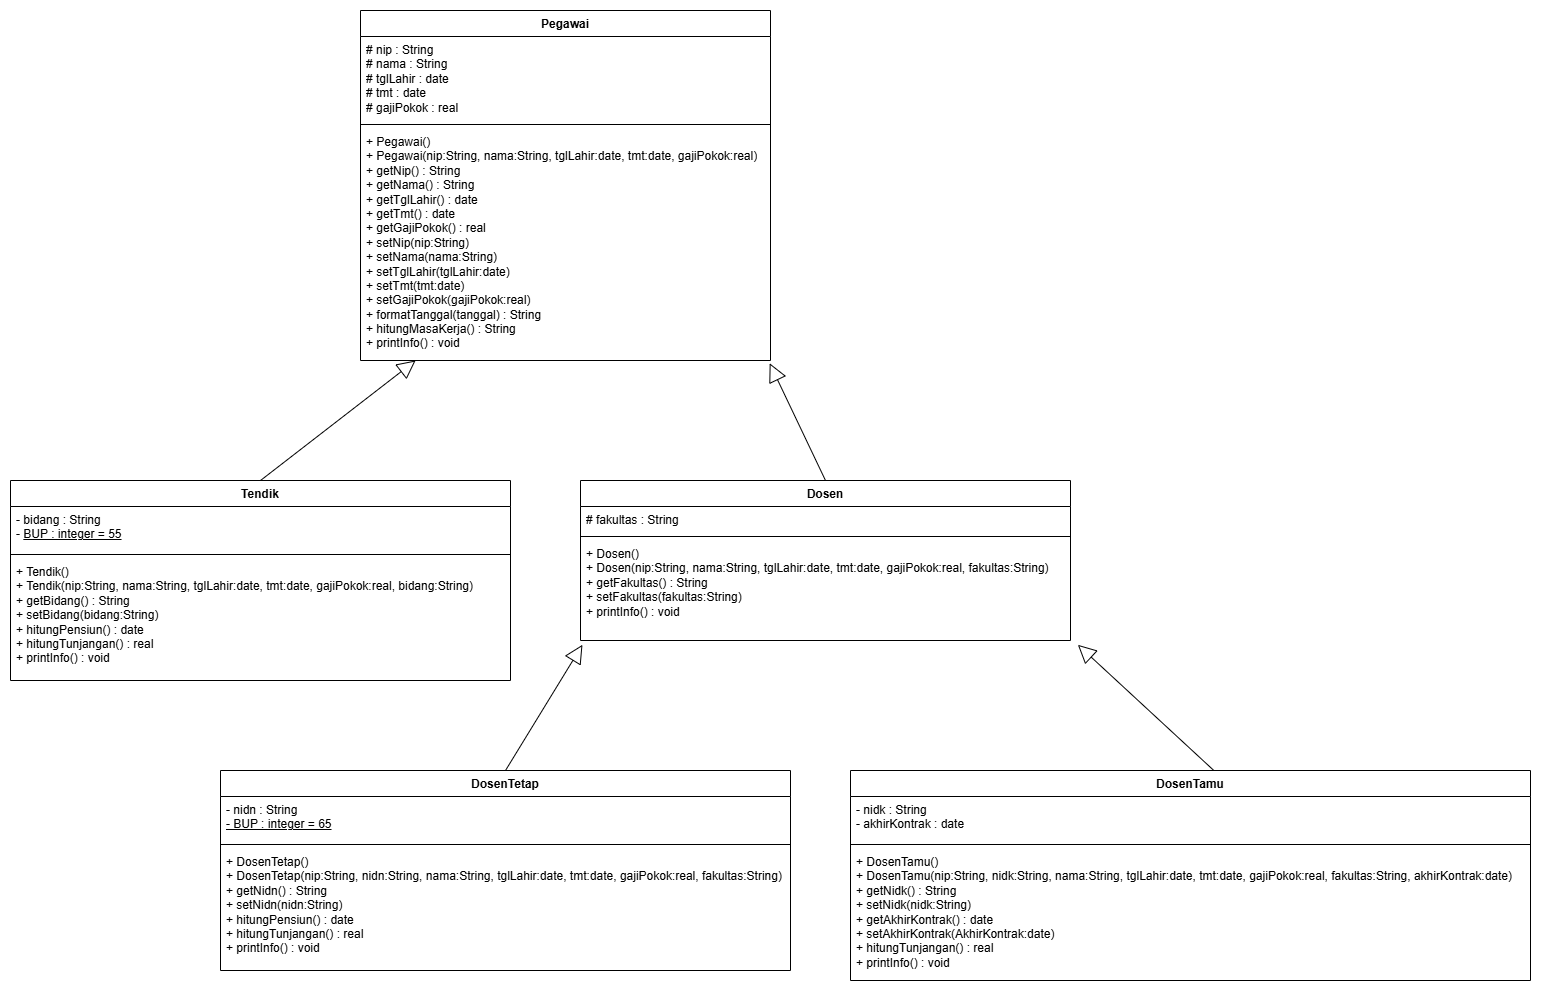

The diagram above was exported from draw.io. Its source (the exported page's mxGraphModel, read from the mxfile embedded in the PNG):
<mxGraphModel dx="1516" dy="1740" grid="1" gridSize="10" guides="1" tooltips="1" connect="1" arrows="1" fold="1" page="1" pageScale="1" pageWidth="1169" pageHeight="827" background="#ffffff" math="0" shadow="0">
  <root>
    <mxCell id="0" />
    <mxCell id="1" parent="0" />
    <mxCell id="3tkbCblsZMyLNrJ1F2qC-1" parent="1" style="swimlane;fontStyle=1;align=center;verticalAlign=top;childLayout=stackLayout;horizontal=1;startSize=26;horizontalStack=0;resizeParent=1;resizeParentMax=0;resizeLast=0;collapsible=1;marginBottom=0;whiteSpace=wrap;html=1;" value="Pegawai" vertex="1">
      <mxGeometry height="350" width="410" x="390" y="-130" as="geometry" />
    </mxCell>
    <mxCell id="3tkbCblsZMyLNrJ1F2qC-2" parent="3tkbCblsZMyLNrJ1F2qC-1" style="text;strokeColor=none;fillColor=none;align=left;verticalAlign=top;spacingLeft=4;spacingRight=4;overflow=hidden;rotatable=0;points=[[0,0.5],[1,0.5]];portConstraint=eastwest;whiteSpace=wrap;html=1;" value="# nip : String&lt;div&gt;# nama : String&lt;br&gt;# tglLahir : date&lt;br&gt;# tmt : date&lt;br&gt;# gajiPokok : real&lt;/div&gt;" vertex="1">
      <mxGeometry height="84" width="410" y="26" as="geometry" />
    </mxCell>
    <mxCell id="3tkbCblsZMyLNrJ1F2qC-3" parent="3tkbCblsZMyLNrJ1F2qC-1" style="line;strokeWidth=1;fillColor=none;align=left;verticalAlign=middle;spacingTop=-1;spacingLeft=3;spacingRight=3;rotatable=0;labelPosition=right;points=[];portConstraint=eastwest;strokeColor=inherit;" value="" vertex="1">
      <mxGeometry height="8" width="410" y="110" as="geometry" />
    </mxCell>
    <mxCell id="3tkbCblsZMyLNrJ1F2qC-4" parent="3tkbCblsZMyLNrJ1F2qC-1" style="text;strokeColor=none;fillColor=none;align=left;verticalAlign=top;spacingLeft=4;spacingRight=4;overflow=hidden;rotatable=0;points=[[0,0.5],[1,0.5]];portConstraint=eastwest;whiteSpace=wrap;html=1;" value="+ Pegawai()&lt;br&gt;+ Pegawai(nip:String, nama:String, tglLahir:date, tmt:date, gajiPokok:real)&lt;br&gt;+ getNip() : String&lt;br&gt;+ getNama() : String&lt;br&gt;+ getTglLahir() : date&lt;br&gt;+ getTmt() : date&lt;br&gt;+ getGajiPokok() : real&lt;br&gt;+ setNip(nip:String)&lt;br&gt;+ setNama(nama:String)&lt;br&gt;+ setTglLahir(tglLahir:date)&lt;br&gt;+ setTmt(tmt:date)&lt;br&gt;+ setGajiPokok(gajiPokok:real)&lt;br&gt;+ formatTanggal(tanggal) : String&lt;br&gt;+ hitungMasaKerja() : String&lt;br&gt;+ printInfo() : void" vertex="1">
      <mxGeometry height="232" width="410" y="118" as="geometry" />
    </mxCell>
    <mxCell id="3tkbCblsZMyLNrJ1F2qC-5" parent="1" style="swimlane;fontStyle=1;align=center;verticalAlign=top;childLayout=stackLayout;horizontal=1;startSize=26;horizontalStack=0;resizeParent=1;resizeParentMax=0;resizeLast=0;collapsible=1;marginBottom=0;whiteSpace=wrap;html=1;" value="Tendik" vertex="1">
      <mxGeometry height="200" width="500" x="40" y="340" as="geometry" />
    </mxCell>
    <mxCell id="3tkbCblsZMyLNrJ1F2qC-6" parent="3tkbCblsZMyLNrJ1F2qC-5" style="text;strokeColor=none;fillColor=none;align=left;verticalAlign=top;spacingLeft=4;spacingRight=4;overflow=hidden;rotatable=0;points=[[0,0.5],[1,0.5]];portConstraint=eastwest;whiteSpace=wrap;html=1;" value="- bidang : String&lt;br&gt;- &lt;u&gt;BUP : integer = 55&lt;/u&gt;" vertex="1">
      <mxGeometry height="44" width="500" y="26" as="geometry" />
    </mxCell>
    <mxCell id="3tkbCblsZMyLNrJ1F2qC-7" parent="3tkbCblsZMyLNrJ1F2qC-5" style="line;strokeWidth=1;fillColor=none;align=left;verticalAlign=middle;spacingTop=-1;spacingLeft=3;spacingRight=3;rotatable=0;labelPosition=right;points=[];portConstraint=eastwest;strokeColor=inherit;" value="" vertex="1">
      <mxGeometry height="8" width="500" y="70" as="geometry" />
    </mxCell>
    <mxCell id="3tkbCblsZMyLNrJ1F2qC-8" parent="3tkbCblsZMyLNrJ1F2qC-5" style="text;strokeColor=none;fillColor=none;align=left;verticalAlign=top;spacingLeft=4;spacingRight=4;overflow=hidden;rotatable=0;points=[[0,0.5],[1,0.5]];portConstraint=eastwest;whiteSpace=wrap;html=1;" value="+ Tendik()&lt;br&gt;+ Tendik(nip:String, nama:String, tglLahir:date, tmt:date, gajiPokok:real, bidang:String)&lt;br&gt;+ getBidang() : String&lt;br&gt;+ setBidang(bidang:String)&lt;br&gt;+ hitungPensiun() : date&lt;br&gt;+ hitungTunjangan() : real&lt;br&gt;+ printInfo() : void" vertex="1">
      <mxGeometry height="122" width="500" y="78" as="geometry" />
    </mxCell>
    <mxCell id="3tkbCblsZMyLNrJ1F2qC-9" parent="1" style="swimlane;fontStyle=1;align=center;verticalAlign=top;childLayout=stackLayout;horizontal=1;startSize=26;horizontalStack=0;resizeParent=1;resizeParentMax=0;resizeLast=0;collapsible=1;marginBottom=0;whiteSpace=wrap;html=1;" value="Dosen" vertex="1">
      <mxGeometry height="160" width="490" x="610" y="340" as="geometry" />
    </mxCell>
    <mxCell id="3tkbCblsZMyLNrJ1F2qC-10" parent="3tkbCblsZMyLNrJ1F2qC-9" style="text;strokeColor=none;fillColor=none;align=left;verticalAlign=top;spacingLeft=4;spacingRight=4;overflow=hidden;rotatable=0;points=[[0,0.5],[1,0.5]];portConstraint=eastwest;whiteSpace=wrap;html=1;" value="# fakultas : String" vertex="1">
      <mxGeometry height="26" width="490" y="26" as="geometry" />
    </mxCell>
    <mxCell id="3tkbCblsZMyLNrJ1F2qC-11" parent="3tkbCblsZMyLNrJ1F2qC-9" style="line;strokeWidth=1;fillColor=none;align=left;verticalAlign=middle;spacingTop=-1;spacingLeft=3;spacingRight=3;rotatable=0;labelPosition=right;points=[];portConstraint=eastwest;strokeColor=inherit;" value="" vertex="1">
      <mxGeometry height="8" width="490" y="52" as="geometry" />
    </mxCell>
    <mxCell id="3tkbCblsZMyLNrJ1F2qC-12" parent="3tkbCblsZMyLNrJ1F2qC-9" style="text;strokeColor=none;fillColor=none;align=left;verticalAlign=top;spacingLeft=4;spacingRight=4;overflow=hidden;rotatable=0;points=[[0,0.5],[1,0.5]];portConstraint=eastwest;whiteSpace=wrap;html=1;" value="+ Dosen()&lt;br&gt;+ Dosen(nip:String, nama:String, tglLahir:date, tmt:date, gajiPokok:real, fakultas:String)&lt;br&gt;+ getFakultas() : String&lt;br&gt;+ setFakultas(fakultas:String)&lt;br&gt;+ printInfo() : void" vertex="1">
      <mxGeometry height="100" width="490" y="60" as="geometry" />
    </mxCell>
    <mxCell id="3tkbCblsZMyLNrJ1F2qC-13" parent="1" style="swimlane;fontStyle=1;align=center;verticalAlign=top;childLayout=stackLayout;horizontal=1;startSize=26;horizontalStack=0;resizeParent=1;resizeParentMax=0;resizeLast=0;collapsible=1;marginBottom=0;whiteSpace=wrap;html=1;" value="DosenTetap" vertex="1">
      <mxGeometry height="200" width="570" x="250" y="630" as="geometry" />
    </mxCell>
    <mxCell id="3tkbCblsZMyLNrJ1F2qC-14" parent="3tkbCblsZMyLNrJ1F2qC-13" style="text;strokeColor=none;fillColor=none;align=left;verticalAlign=top;spacingLeft=4;spacingRight=4;overflow=hidden;rotatable=0;points=[[0,0.5],[1,0.5]];portConstraint=eastwest;whiteSpace=wrap;html=1;" value="- nidn : String&lt;br&gt;&lt;u&gt;- BUP : integer = 65&lt;/u&gt;" vertex="1">
      <mxGeometry height="44" width="570" y="26" as="geometry" />
    </mxCell>
    <mxCell id="3tkbCblsZMyLNrJ1F2qC-15" parent="3tkbCblsZMyLNrJ1F2qC-13" style="line;strokeWidth=1;fillColor=none;align=left;verticalAlign=middle;spacingTop=-1;spacingLeft=3;spacingRight=3;rotatable=0;labelPosition=right;points=[];portConstraint=eastwest;strokeColor=inherit;" value="" vertex="1">
      <mxGeometry height="8" width="570" y="70" as="geometry" />
    </mxCell>
    <mxCell id="3tkbCblsZMyLNrJ1F2qC-16" parent="3tkbCblsZMyLNrJ1F2qC-13" style="text;strokeColor=none;fillColor=none;align=left;verticalAlign=top;spacingLeft=4;spacingRight=4;overflow=hidden;rotatable=0;points=[[0,0.5],[1,0.5]];portConstraint=eastwest;whiteSpace=wrap;html=1;" value="+ DosenTetap()&lt;br&gt;+ DosenTetap(nip:String, nidn:String, nama:String, tglLahir:date, tmt:date, gajiPokok:real, fakultas:String)&lt;br&gt;+ getNidn() : String&lt;br&gt;+ setNidn(nidn:String)&lt;br&gt;+ hitungPensiun() : date&lt;br&gt;+ hitungTunjangan() : real&lt;br&gt;+ printInfo() : void" vertex="1">
      <mxGeometry height="122" width="570" y="78" as="geometry" />
    </mxCell>
    <mxCell id="3tkbCblsZMyLNrJ1F2qC-17" parent="1" style="swimlane;fontStyle=1;align=center;verticalAlign=top;childLayout=stackLayout;horizontal=1;startSize=26;horizontalStack=0;resizeParent=1;resizeParentMax=0;resizeLast=0;collapsible=1;marginBottom=0;whiteSpace=wrap;html=1;" value="DosenTamu" vertex="1">
      <mxGeometry height="210" width="680" x="880" y="630" as="geometry" />
    </mxCell>
    <mxCell id="3tkbCblsZMyLNrJ1F2qC-18" parent="3tkbCblsZMyLNrJ1F2qC-17" style="text;strokeColor=none;fillColor=none;align=left;verticalAlign=top;spacingLeft=4;spacingRight=4;overflow=hidden;rotatable=0;points=[[0,0.5],[1,0.5]];portConstraint=eastwest;whiteSpace=wrap;html=1;" value="- nidk : String&lt;br&gt;- akhirKontrak : date" vertex="1">
      <mxGeometry height="44" width="680" y="26" as="geometry" />
    </mxCell>
    <mxCell id="3tkbCblsZMyLNrJ1F2qC-19" parent="3tkbCblsZMyLNrJ1F2qC-17" style="line;strokeWidth=1;fillColor=none;align=left;verticalAlign=middle;spacingTop=-1;spacingLeft=3;spacingRight=3;rotatable=0;labelPosition=right;points=[];portConstraint=eastwest;strokeColor=inherit;" value="" vertex="1">
      <mxGeometry height="8" width="680" y="70" as="geometry" />
    </mxCell>
    <mxCell id="3tkbCblsZMyLNrJ1F2qC-20" parent="3tkbCblsZMyLNrJ1F2qC-17" style="text;strokeColor=none;fillColor=none;align=left;verticalAlign=top;spacingLeft=4;spacingRight=4;overflow=hidden;rotatable=0;points=[[0,0.5],[1,0.5]];portConstraint=eastwest;whiteSpace=wrap;html=1;" value="+ DosenTamu()&lt;br&gt;+ DosenTamu(nip:String, nidk:String, nama:String, tglLahir:date, tmt:date, gajiPokok:real, fakultas:String, akhirKontrak:date)&lt;br&gt;+ getNidk() : String&lt;br&gt;+ setNidk(nidk:String)&lt;br&gt;+ getAkhirKontrak() : date&lt;br&gt;+ setAkhirKontrak(AkhirKontrak:date)&lt;br&gt;+ hitungTunjangan() : real&lt;br&gt;+ printInfo() : void" vertex="1">
      <mxGeometry height="132" width="680" y="78" as="geometry" />
    </mxCell>
    <mxCell id="3tkbCblsZMyLNrJ1F2qC-22" edge="1" parent="1" source="3tkbCblsZMyLNrJ1F2qC-5" style="endArrow=block;endSize=16;endFill=0;html=1;rounded=0;fontSize=12;curved=1;exitX=0.5;exitY=0;exitDx=0;exitDy=0;" target="3tkbCblsZMyLNrJ1F2qC-4" value="">
      <mxGeometry relative="1" width="160" as="geometry">
        <mxPoint x="690" y="300" as="sourcePoint" />
        <mxPoint x="850" y="300" as="targetPoint" />
      </mxGeometry>
    </mxCell>
    <mxCell id="3tkbCblsZMyLNrJ1F2qC-23" edge="1" parent="1" source="3tkbCblsZMyLNrJ1F2qC-9" style="endArrow=block;endSize=16;endFill=0;html=1;rounded=0;fontSize=12;curved=1;exitX=0.5;exitY=0;exitDx=0;exitDy=0;entryX=0.998;entryY=1.012;entryDx=0;entryDy=0;entryPerimeter=0;" target="3tkbCblsZMyLNrJ1F2qC-4" value="">
      <mxGeometry relative="1" width="160" as="geometry">
        <mxPoint x="720" y="390" as="sourcePoint" />
        <mxPoint x="880" y="390" as="targetPoint" />
      </mxGeometry>
    </mxCell>
    <mxCell id="3tkbCblsZMyLNrJ1F2qC-24" edge="1" parent="1" source="3tkbCblsZMyLNrJ1F2qC-13" style="endArrow=block;endSize=16;endFill=0;html=1;rounded=0;fontSize=12;curved=1;exitX=0.5;exitY=0;exitDx=0;exitDy=0;entryX=0.004;entryY=1.043;entryDx=0;entryDy=0;entryPerimeter=0;" target="3tkbCblsZMyLNrJ1F2qC-12" value="">
      <mxGeometry relative="1" width="160" as="geometry">
        <mxPoint x="720" y="960" as="sourcePoint" />
        <mxPoint x="880" y="960" as="targetPoint" />
      </mxGeometry>
    </mxCell>
    <mxCell id="3tkbCblsZMyLNrJ1F2qC-25" edge="1" parent="1" source="3tkbCblsZMyLNrJ1F2qC-17" style="endArrow=block;endSize=16;endFill=0;html=1;rounded=0;fontSize=12;curved=1;exitX=0.534;exitY=-0.001;exitDx=0;exitDy=0;exitPerimeter=0;entryX=1.015;entryY=1.043;entryDx=0;entryDy=0;entryPerimeter=0;" target="3tkbCblsZMyLNrJ1F2qC-12" value="">
      <mxGeometry relative="1" width="160" as="geometry">
        <mxPoint x="720" y="960" as="sourcePoint" />
        <mxPoint x="880" y="960" as="targetPoint" />
      </mxGeometry>
    </mxCell>
  </root>
</mxGraphModel>